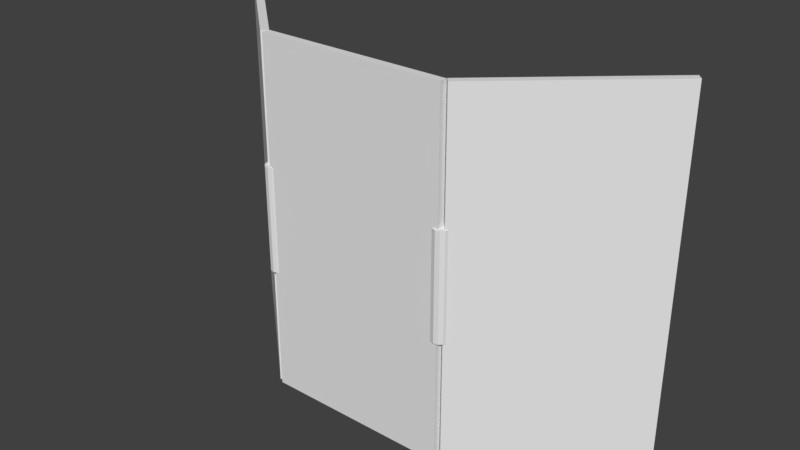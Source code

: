 # Source: iras-solar.blend  (saved by Blender 2.78.0; exported with 4.5.12 LTS)
import bpy
from mathutils import Matrix  # noqa: F401  (used for matrix-valued properties, if any)

bpy.ops.wm.read_factory_settings(use_empty=True)
scene = bpy.context.scene
scene.name = 'Scene'

# ---- collections
col_collection_1 = bpy.data.collections.new('Collection 1'); scene.collection.children.link(col_collection_1)

# ---- world
world_world = bpy.data.worlds.new('World'); scene.world = world_world
world_world.color = (0.05088, 0.05088, 0.05088)
world_world.use_sun_shadow = False
world_world.sun_shadow_jitter_overblur = 0.0
world_world.cycles.sampling_method = 'MANUAL'

# ---- meshes
me_right_001 = bpy.data.meshes.new('right.001')
me_right_001.from_pydata([(-2.024, -1.298, -0.9667), (-2.024, -1.298, 1.033), (-2.024, 0.07745, -0.9667), (-2.024, 0.7024, 1.033), (-0.02376, -1.297, -0.9667), (-0.02376, -1.297, 1.033), (-0.02376, 0.7025, -0.9667), (-0.02376, 0.7025, 1.033), (-0.08859, 1.7, -0.2657), (-0.0886, 1.7, 0.3343), (-0.04825, 2.282, -0.2657), (-0.04825, 2.282, 0.3343), (-0.001659, 2.282, -0.2657), (-0.001662, 2.282, 0.3343), (0.03869, 1.7, -0.2657), (0.03868, 1.7, 0.3343), (0.06198, 0.6912, -0.2657), (0.06198, 0.6912, 0.3343), (0.06198, -0.4735, -0.2657), (0.06198, -0.4735, 0.3343), (0.03868, -1.482, -0.2657), (0.03868, -1.482, 0.3343), (-0.001662, -2.065, -0.2657), (-0.001662, -2.065, 0.3343), (-0.04825, -2.065, -0.2657), (-0.04825, -2.065, 0.3343), (-0.0886, -1.482, -0.2657), (-0.0886, -1.482, 0.3343), (-0.1119, -0.4736, -0.2657), (-0.1119, -0.4735, 0.3343), (-0.1119, 0.6911, -0.2657), (-0.1119, 0.6912, 0.3343)], [], [(0, 1, 3, 2), (2, 3, 7, 6), (6, 7, 5, 4), (4, 5, 1, 0), (2, 6, 4, 0), (7, 3, 1, 5), (8, 9, 11, 10), (10, 11, 13, 12), (12, 13, 15, 14), (14, 15, 17, 16), (16, 17, 19, 18), (18, 19, 21, 20), (20, 21, 23, 22), (22, 23, 25, 24), (24, 25, 27, 26), (26, 27, 29, 28), (11, 9, 31, 29, 27, 25, 23, 21, 19, 17, 15, 13), (28, 29, 31, 30), (30, 31, 9, 8), (8, 10, 12, 14, 16, 18, 20, 22, 24, 26, 28, 30)])
_uv = me_right_001.uv_layers.new(name='UVMap')
_uv.uv.foreach_set('vector', [0.948, 0.751, 0.75, 0.751, 0.75, 0.949, 0.948, 0.949, 0.948, 0.949, 0.948, 0.751, 0.752, 0.751, 0.752, 0.949, 0.0, 0.0, 0.0, 0.0, 0.0, 0.0, 0.0, 0.0, 0.001953, 0.9988, 0.001953, 0.2292, 0.502, 0.2292, 0.502, 0.9988, 0.948, 0.751, 0.752, 0.751, 0.752, 0.949, 0.948, 0.949, 0.752, 0.949, 0.948, 0.949, 0.948, 0.751, 0.752, 0.751, 0.6482, 0.601, 0.6018, 0.601, 0.6018, 0.849, 0.6482, 0.849, 0.6482, 0.601, 0.6018, 0.601, 0.6018, 0.849, 0.6482, 0.849, 0.6482, 0.601, 0.6018, 0.601, 0.6018, 0.849, 0.6482, 0.849, 0.6482, 0.601, 0.6018, 0.601, 0.6018, 0.849, 0.6482, 0.849, 0.6482, 0.601, 0.6018, 0.601, 0.6018, 0.849, 0.6482, 0.849, 0.6482, 0.601, 0.6018, 0.601, 0.6018, 0.849, 0.6482, 0.849, 0.6482, 0.601, 0.6018, 0.601, 0.6018, 0.849, 0.6482, 0.849, 0.6482, 0.601, 0.6018, 0.601, 0.6018, 0.849, 0.6482, 0.849, 0.6482, 0.601, 0.6018, 0.601, 0.6018, 0.849, 0.6482, 0.849, 0.6482, 0.601, 0.6018, 0.601, 0.6018, 0.849, 0.6482, 0.849, 0.642, 0.8366, 0.6312, 0.8532, 0.6188, 0.8366, 0.608, 0.7912, 0.6018, 0.7292, 0.6018, 0.6672, 0.608, 0.6218, 0.6188, 0.6052, 0.6312, 0.6218, 0.642, 0.6671, 0.6482, 0.7291, 0.6482, 0.7911, 0.6482, 0.601, 0.6018, 0.601, 0.6018, 0.849, 0.6482, 0.849, 0.6482, 0.601, 0.6018, 0.601, 0.6018, 0.849, 0.6482, 0.849, 0.6312, 0.6053, 0.642, 0.6219, 0.6482, 0.6673, 0.6482, 0.7294, 0.642, 0.7913, 0.6312, 0.8367, 0.6188, 0.8533, 0.608, 0.8367, 0.6018, 0.7913, 0.6018, 0.7292, 0.608, 0.6673, 0.6188, 0.6219])
me_right_001.use_remesh_preserve_volume = False
me_right_001.use_remesh_preserve_attributes = False
me_right_001.use_mirror_vertex_groups = False
me_right_001.update()
me_cube = bpy.data.meshes.new('Cube')
me_cube.from_pydata([(-1.0, -1.0, -1.0), (-1.0, -1.0, 1.0), (-1.0, 1.0, -1.0), (-1.0, 1.0, 1.0), (1.0, -1.0, -1.0), (1.0, -1.0, 1.0), (1.0, 1.0, -1.0), (1.0, 1.0, 1.0)], [], [(0, 1, 3, 2), (2, 3, 7, 6), (6, 7, 5, 4), (4, 5, 1, 0), (2, 6, 4, 0), (7, 3, 1, 5)])
_uv = me_cube.uv_layers.new(name='UVMap')
_uv.uv.foreach_set('vector', [0.85, 0.85, 0.95, 0.85, 0.95, 0.95, 0.85, 0.95, 0.85, 0.85, 0.95, 0.85, 0.95, 0.95, 0.85, 0.95, 0.85, 0.85, 0.95, 0.85, 0.95, 0.95, 0.85, 0.95, -2.98e-08, 1.0, -2.98e-08, 0.25, 0.5, 0.25, 0.5, 1.0, 0.85, 0.85, 0.95, 0.85, 0.95, 0.95, 0.85, 0.95, 0.85, 0.85, 0.95, 0.85, 0.95, 0.95, 0.85, 0.95])
me_cube.use_remesh_preserve_volume = False
me_cube.use_remesh_preserve_attributes = False
me_cube.use_mirror_vertex_groups = False
me_cube.update()
me_left_000 = bpy.data.meshes.new('left.000')
me_left_000.from_pydata([(0.02376, -1.173, -0.9667), (0.02376, -1.173, 1.033), (0.02376, 0.8275, -0.9667), (0.02376, 0.8275, 1.033), (2.024, -1.173, -0.9667), (2.024, -1.173, 1.033), (2.024, 0.07745, -0.9667), (2.024, 0.8274, 1.033), (0.06799, 2.215, -0.2657), (0.06799, 2.215, 0.3343), (0.09128, 1.206, -0.2657), (0.09128, 1.206, 0.3343), (0.09128, 0.04146, -0.2657), (0.09128, 0.04146, 0.3343), (0.06799, -0.9672, -0.2657), (0.06799, -0.9672, 0.3343), (0.02764, -1.55, -0.2657), (0.02764, -1.55, 0.3343), (-0.01894, -1.55, -0.2657), (-0.01894, -1.55, 0.3343), (-0.05929, -0.9672, -0.2657), (-0.05929, -0.9672, 0.3343), (-0.08258, 0.04147, -0.2657), (-0.08258, 0.04147, 0.3343), (-0.08258, 1.206, -0.2657), (-0.08258, 1.206, 0.3343), (-0.05929, 2.215, -0.2657), (-0.05929, 2.215, 0.3343), (-0.01894, 2.797, -0.2657), (-0.01894, 2.797, 0.3343), (0.02764, 2.797, -0.2657), (0.02764, 2.797, 0.3343)], [], [(0, 2, 3, 1), (2, 6, 7, 3), (6, 4, 5, 7), (4, 0, 1, 5), (2, 0, 4, 6), (7, 5, 1, 3), (8, 9, 11, 10), (10, 11, 13, 12), (12, 13, 15, 14), (14, 15, 17, 16), (16, 17, 19, 18), (18, 19, 21, 20), (20, 21, 23, 22), (22, 23, 25, 24), (24, 25, 27, 26), (26, 27, 29, 28), (11, 9, 31, 29, 27, 25, 23, 21, 19, 17, 15, 13), (28, 29, 31, 30), (30, 31, 9, 8), (8, 10, 12, 14, 16, 18, 20, 22, 24, 26, 28, 30)])
_uv = me_left_000.uv_layers.new(name='UVMap')
_uv.uv.foreach_set('vector', [0.0, 0.0, 0.0, 0.0, 0.0, 0.0, 0.0, 0.0, 0.749, 0.947, 0.949, 0.947, 0.949, 0.749, 0.749, 0.749, 0.949, 0.749, 0.751, 0.749, 0.751, 0.947, 0.949, 0.947, -2.98e-08, 0.2538, 0.5, 0.2538, 0.5, 0.9962, -2.98e-08, 0.9962, 0.749, 0.749, 0.749, 0.947, 0.949, 0.947, 0.949, 0.749, 0.949, 0.947, 0.949, 0.749, 0.749, 0.749, 0.749, 0.947, 0.6291, 0.5401, 0.6292, 0.9876, 0.6285, 0.9877, 0.6284, 0.5403, 0.6284, 0.5403, 0.6285, 0.9877, 0.6267, 0.9878, 0.6266, 0.5404, 0.6266, 0.5404, 0.6267, 0.9878, 0.6244, 0.9879, 0.6243, 0.5404, 0.6243, 0.5404, 0.6244, 0.9879, 0.622, 0.9879, 0.622, 0.5404, 0.622, 0.5404, 0.622, 0.9879, 0.6203, 0.9878, 0.6202, 0.5404, 0.6202, 0.5404, 0.6203, 0.9878, 0.6196, 0.9877, 0.6195, 0.5402, 0.6195, 0.5402, 0.6196, 0.9877, 0.6202, 0.9876, 0.6201, 0.5401, 0.6201, 0.5401, 0.6202, 0.9876, 0.622, 0.9875, 0.6219, 0.54, 0.6219, 0.54, 0.622, 0.9875, 0.6245, 0.9874, 0.6244, 0.5399, 0.6244, 0.5399, 0.6245, 0.9874, 0.6269, 0.9874, 0.6268, 0.5399, 0.0, 0.0, 0.0, 0.0, 0.0, 0.0, 0.0, 0.0, 0.0, 0.0, 0.0, 0.0, 0.0, 0.0, 0.0, 0.0, 0.0, 0.0, 0.0, 0.0, 0.0, 0.0, 0.0, 0.0, 0.6268, 0.5399, 0.6269, 0.9874, 0.6287, 0.9875, 0.6286, 0.54, 0.6286, 0.54, 0.6287, 0.9875, 0.6292, 0.9876, 0.6291, 0.5401, 0.0, 0.0, 0.0, 0.0, 0.0, 0.0, 0.0, 0.0, 0.0, 0.0, 0.0, 0.0, 0.0, 0.0, 0.0, 0.0, 0.0, 0.0, 0.0, 0.0, 0.0, 0.0, 0.0, 0.0])
me_left_000.use_remesh_preserve_volume = False
me_left_000.use_remesh_preserve_attributes = False
me_left_000.use_mirror_vertex_groups = False
me_left_000.update()

# ---- objects
ob_right_panel_001 = bpy.data.objects.new('right panel.001', me_right_001)
ob_mid_panel = bpy.data.objects.new('mid panel', me_cube)
ob_left_panel = bpy.data.objects.new('left panel', me_left_000)

# ---- transforms, parenting, visibility, modifiers, constraints
ob_right_panel_001.location = (-0.8, -1.842, -0.8)
ob_right_panel_001.rotation_euler = (0.0, 0.0, -0.7288)
ob_right_panel_001.scale = (0.8, 0.032, 1.5)
ob_right_panel_001.lineart.crease_threshold = 0.0
ob_mid_panel.location = (0.0, -1.85, -0.75)
ob_mid_panel.scale = (0.8, 0.032, 1.5)
ob_mid_panel.lineart.crease_threshold = 0.0
ob_left_panel.location = (0.8, -1.842, -0.8)
ob_left_panel.rotation_euler = (0.0, 0.0, 0.7288)
ob_left_panel.scale = (0.8, 0.032, 1.5)
ob_left_panel.lineart.crease_threshold = 0.0

# ---- collection membership
col_collection_1.objects.link(ob_right_panel_001)
col_collection_1.objects.link(ob_mid_panel)
col_collection_1.objects.link(ob_left_panel)

# ---- scene / render settings (as saved in the file)
scene.frame_start = 1; scene.frame_end = 50; scene.frame_set(41)
scene.render.engine = 'BLENDER_EEVEE_NEXT'
scene.render.resolution_percentage = 50
scene.render.dither_intensity = 0.0
scene.cycles.use_denoising = False
scene.cycles.samples = 128
scene.cycles.sampling_pattern = 'TABULATED_SOBOL'
scene.cycles.light_sampling_threshold = 0.0
scene.cycles.use_adaptive_sampling = False
scene.cycles.use_light_tree = False
scene.cycles.blur_glossy = 0.0
scene.cycles.sample_clamp_indirect = 0.0
scene.view_settings.view_transform = 'Standard'
bpy.context.view_layer.update()

# ---- added for rendering (the .blend has no active camera and no usable light): camera, sun
cam_auto = bpy.data.cameras.new('AutoCamera')
cam_auto.lens = 50.0
cam_auto.sensor_width = 36.0
cam_auto.clip_end = 1000.0
ob_auto_camera = bpy.data.objects.new('AutoCamera', cam_auto)
scene.collection.objects.link(ob_auto_camera)
ob_auto_camera.location = (4.82473, -7.10716, 3.11417)
ob_auto_camera.rotation_euler = (1.09748, -7.21219e-08, 0.694738)
scene.camera = ob_auto_camera
light_auto_sun = bpy.data.lights.new('AutoSun', 'SUN')
light_auto_sun.energy = 3.0
light_auto_sun.angle = 0.0523599
ob_auto_sun = bpy.data.objects.new('AutoSun', light_auto_sun)
scene.collection.objects.link(ob_auto_sun)
ob_auto_sun.rotation_euler = (0.872665, 0.174533, 0.523599)
bpy.context.view_layer.update()

